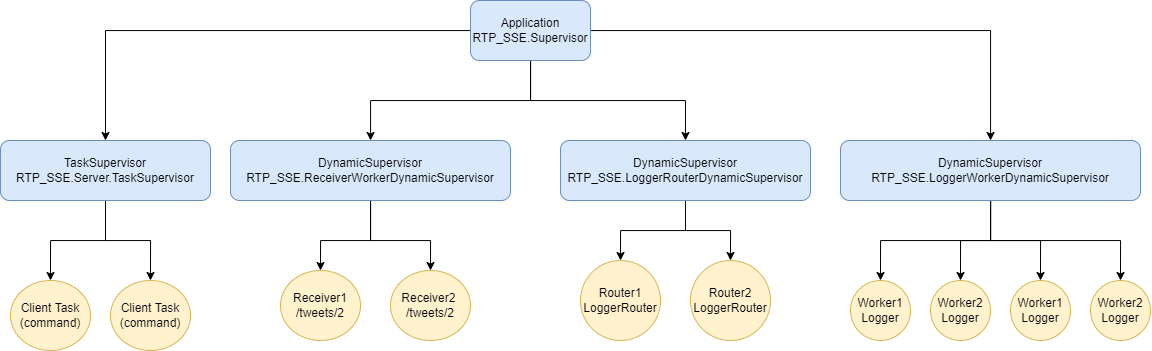

The diagram above was exported from draw.io. Its source (the exported page's mxGraphModel, read from the mxfile embedded in the PNG):
<mxGraphModel dx="1221" dy="1781" grid="1" gridSize="10" guides="1" tooltips="1" connect="1" arrows="1" fold="1" page="1" pageScale="1" pageWidth="850" pageHeight="1100" math="0" shadow="0">
  <root>
    <mxCell id="0" />
    <mxCell id="1" parent="0" />
    <mxCell id="bl8iyKsOtqv_iD1SOg7q-2" style="edgeStyle=orthogonalEdgeStyle;rounded=0;orthogonalLoop=1;jettySize=auto;html=1;" parent="1" source="bl8iyKsOtqv_iD1SOg7q-1" target="bl8iyKsOtqv_iD1SOg7q-3" edge="1">
      <mxGeometry relative="1" as="geometry">
        <mxPoint x="100" y="140" as="targetPoint" />
      </mxGeometry>
    </mxCell>
    <mxCell id="bl8iyKsOtqv_iD1SOg7q-10" value="" style="edgeStyle=orthogonalEdgeStyle;rounded=0;orthogonalLoop=1;jettySize=auto;html=1;" parent="1" source="bl8iyKsOtqv_iD1SOg7q-1" target="bl8iyKsOtqv_iD1SOg7q-9" edge="1">
      <mxGeometry relative="1" as="geometry" />
    </mxCell>
    <mxCell id="bl8iyKsOtqv_iD1SOg7q-17" value="" style="edgeStyle=orthogonalEdgeStyle;rounded=0;orthogonalLoop=1;jettySize=auto;html=1;" parent="1" source="bl8iyKsOtqv_iD1SOg7q-1" target="bl8iyKsOtqv_iD1SOg7q-16" edge="1">
      <mxGeometry relative="1" as="geometry" />
    </mxCell>
    <mxCell id="bl8iyKsOtqv_iD1SOg7q-24" value="" style="edgeStyle=orthogonalEdgeStyle;rounded=0;orthogonalLoop=1;jettySize=auto;html=1;" parent="1" source="bl8iyKsOtqv_iD1SOg7q-1" target="bl8iyKsOtqv_iD1SOg7q-23" edge="1">
      <mxGeometry relative="1" as="geometry" />
    </mxCell>
    <mxCell id="bl8iyKsOtqv_iD1SOg7q-1" value="Application&lt;br&gt;RTP_SSE.Supervisor" style="rounded=1;whiteSpace=wrap;html=1;fillColor=#dae8fc;strokeColor=#6c8ebf;" parent="1" vertex="1">
      <mxGeometry x="510" y="-10" width="120" height="60" as="geometry" />
    </mxCell>
    <mxCell id="bl8iyKsOtqv_iD1SOg7q-6" value="" style="edgeStyle=orthogonalEdgeStyle;rounded=0;orthogonalLoop=1;jettySize=auto;html=1;" parent="1" source="bl8iyKsOtqv_iD1SOg7q-3" target="bl8iyKsOtqv_iD1SOg7q-43" edge="1">
      <mxGeometry relative="1" as="geometry">
        <mxPoint x="60" y="270" as="targetPoint" />
      </mxGeometry>
    </mxCell>
    <mxCell id="bl8iyKsOtqv_iD1SOg7q-8" style="edgeStyle=orthogonalEdgeStyle;rounded=0;orthogonalLoop=1;jettySize=auto;html=1;" parent="1" source="bl8iyKsOtqv_iD1SOg7q-3" target="bl8iyKsOtqv_iD1SOg7q-7" edge="1">
      <mxGeometry relative="1" as="geometry" />
    </mxCell>
    <mxCell id="bl8iyKsOtqv_iD1SOg7q-3" value="TaskSupervisor&lt;br&gt;RTP_SSE.Server.TaskSupervisor" style="rounded=1;whiteSpace=wrap;html=1;fillColor=#dae8fc;strokeColor=#6c8ebf;" parent="1" vertex="1">
      <mxGeometry x="40" y="130" width="210" height="60" as="geometry" />
    </mxCell>
    <mxCell id="bl8iyKsOtqv_iD1SOg7q-7" value="Client Task (command)" style="ellipse;whiteSpace=wrap;html=1;rounded=1;fillColor=#fff2cc;strokeColor=#d6b656;" parent="1" vertex="1">
      <mxGeometry x="150" y="270" width="80" height="70" as="geometry" />
    </mxCell>
    <mxCell id="bl8iyKsOtqv_iD1SOg7q-13" value="" style="edgeStyle=orthogonalEdgeStyle;rounded=0;orthogonalLoop=1;jettySize=auto;html=1;entryX=0.5;entryY=0;entryDx=0;entryDy=0;" parent="1" source="bl8iyKsOtqv_iD1SOg7q-9" target="bl8iyKsOtqv_iD1SOg7q-42" edge="1">
      <mxGeometry relative="1" as="geometry">
        <mxPoint x="360" y="250" as="targetPoint" />
        <Array as="points">
          <mxPoint x="410" y="230" />
          <mxPoint x="360" y="230" />
        </Array>
      </mxGeometry>
    </mxCell>
    <mxCell id="bl8iyKsOtqv_iD1SOg7q-15" style="edgeStyle=orthogonalEdgeStyle;rounded=0;orthogonalLoop=1;jettySize=auto;html=1;entryX=0.5;entryY=0;entryDx=0;entryDy=0;" parent="1" source="bl8iyKsOtqv_iD1SOg7q-9" target="bl8iyKsOtqv_iD1SOg7q-14" edge="1">
      <mxGeometry relative="1" as="geometry">
        <Array as="points">
          <mxPoint x="410" y="230" />
          <mxPoint x="470" y="230" />
        </Array>
      </mxGeometry>
    </mxCell>
    <mxCell id="bl8iyKsOtqv_iD1SOg7q-9" value="DynamicSupervisor&lt;br&gt;RTP_SSE.ReceiverWorkerDynamicSupervisor" style="rounded=1;whiteSpace=wrap;html=1;fillColor=#dae8fc;strokeColor=#6c8ebf;" parent="1" vertex="1">
      <mxGeometry x="270" y="130" width="280" height="60" as="geometry" />
    </mxCell>
    <mxCell id="bl8iyKsOtqv_iD1SOg7q-14" value="Receiver2&amp;nbsp;&lt;br&gt;/tweets/2" style="ellipse;whiteSpace=wrap;html=1;rounded=1;fillColor=#fff2cc;strokeColor=#d6b656;" parent="1" vertex="1">
      <mxGeometry x="430" y="260" width="80" height="70" as="geometry" />
    </mxCell>
    <mxCell id="bl8iyKsOtqv_iD1SOg7q-20" value="" style="edgeStyle=orthogonalEdgeStyle;rounded=0;orthogonalLoop=1;jettySize=auto;html=1;" parent="1" source="bl8iyKsOtqv_iD1SOg7q-16" target="bl8iyKsOtqv_iD1SOg7q-38" edge="1">
      <mxGeometry relative="1" as="geometry">
        <mxPoint x="630" y="270" as="targetPoint" />
      </mxGeometry>
    </mxCell>
    <mxCell id="bl8iyKsOtqv_iD1SOg7q-22" value="" style="edgeStyle=orthogonalEdgeStyle;rounded=0;orthogonalLoop=1;jettySize=auto;html=1;" parent="1" source="bl8iyKsOtqv_iD1SOg7q-16" target="bl8iyKsOtqv_iD1SOg7q-44" edge="1">
      <mxGeometry relative="1" as="geometry">
        <mxPoint x="770" y="270" as="targetPoint" />
      </mxGeometry>
    </mxCell>
    <mxCell id="bl8iyKsOtqv_iD1SOg7q-16" value="DynamicSupervisor&lt;br&gt;RTP_SSE.LoggerRouterDynamicSupervisor" style="whiteSpace=wrap;html=1;rounded=1;fillColor=#dae8fc;strokeColor=#6c8ebf;" parent="1" vertex="1">
      <mxGeometry x="600" y="130" width="250" height="60" as="geometry" />
    </mxCell>
    <mxCell id="bl8iyKsOtqv_iD1SOg7q-27" value="" style="edgeStyle=orthogonalEdgeStyle;rounded=0;orthogonalLoop=1;jettySize=auto;html=1;" parent="1" source="bl8iyKsOtqv_iD1SOg7q-23" target="bl8iyKsOtqv_iD1SOg7q-26" edge="1">
      <mxGeometry relative="1" as="geometry" />
    </mxCell>
    <mxCell id="bl8iyKsOtqv_iD1SOg7q-31" style="edgeStyle=orthogonalEdgeStyle;rounded=0;orthogonalLoop=1;jettySize=auto;html=1;" parent="1" source="bl8iyKsOtqv_iD1SOg7q-23" target="bl8iyKsOtqv_iD1SOg7q-34" edge="1">
      <mxGeometry relative="1" as="geometry">
        <mxPoint x="1065" y="280" as="targetPoint" />
      </mxGeometry>
    </mxCell>
    <mxCell id="bl8iyKsOtqv_iD1SOg7q-32" style="edgeStyle=orthogonalEdgeStyle;rounded=0;orthogonalLoop=1;jettySize=auto;html=1;" parent="1" source="bl8iyKsOtqv_iD1SOg7q-23" target="bl8iyKsOtqv_iD1SOg7q-37" edge="1">
      <mxGeometry relative="1" as="geometry">
        <mxPoint x="1200" y="240" as="targetPoint" />
      </mxGeometry>
    </mxCell>
    <mxCell id="bl8iyKsOtqv_iD1SOg7q-33" style="edgeStyle=orthogonalEdgeStyle;rounded=0;orthogonalLoop=1;jettySize=auto;html=1;" parent="1" source="bl8iyKsOtqv_iD1SOg7q-23" target="bl8iyKsOtqv_iD1SOg7q-36" edge="1">
      <mxGeometry relative="1" as="geometry">
        <mxPoint x="1135" y="275" as="targetPoint" />
      </mxGeometry>
    </mxCell>
    <mxCell id="bl8iyKsOtqv_iD1SOg7q-23" value="DynamicSupervisor&lt;br&gt;RTP_SSE.LoggerWorkerDynamicSupervisor" style="whiteSpace=wrap;html=1;rounded=1;fillColor=#dae8fc;strokeColor=#6c8ebf;" parent="1" vertex="1">
      <mxGeometry x="880" y="130" width="300" height="60" as="geometry" />
    </mxCell>
    <mxCell id="bl8iyKsOtqv_iD1SOg7q-26" value="Worker1&lt;br&gt;Logger" style="ellipse;whiteSpace=wrap;html=1;rounded=1;fillColor=#fff2cc;strokeColor=#d6b656;" parent="1" vertex="1">
      <mxGeometry x="890" y="270" width="60" height="60" as="geometry" />
    </mxCell>
    <mxCell id="bl8iyKsOtqv_iD1SOg7q-34" value="Worker2&lt;br&gt;Logger" style="ellipse;whiteSpace=wrap;html=1;rounded=1;fillColor=#fff2cc;strokeColor=#d6b656;" parent="1" vertex="1">
      <mxGeometry x="970" y="270" width="60" height="60" as="geometry" />
    </mxCell>
    <mxCell id="bl8iyKsOtqv_iD1SOg7q-36" value="Worker1&lt;br&gt;Logger" style="ellipse;whiteSpace=wrap;html=1;rounded=1;fillColor=#fff2cc;strokeColor=#d6b656;" parent="1" vertex="1">
      <mxGeometry x="1050" y="270" width="60" height="60" as="geometry" />
    </mxCell>
    <mxCell id="bl8iyKsOtqv_iD1SOg7q-37" value="Worker2&lt;br&gt;Logger" style="ellipse;whiteSpace=wrap;html=1;rounded=1;fillColor=#fff2cc;strokeColor=#d6b656;" parent="1" vertex="1">
      <mxGeometry x="1130" y="270" width="60" height="60" as="geometry" />
    </mxCell>
    <mxCell id="bl8iyKsOtqv_iD1SOg7q-38" value="Router1&lt;br&gt;LoggerRouter" style="ellipse;whiteSpace=wrap;html=1;rounded=1;fillColor=#fff2cc;strokeColor=#d6b656;" parent="1" vertex="1">
      <mxGeometry x="620" y="250" width="80" height="80" as="geometry" />
    </mxCell>
    <mxCell id="bl8iyKsOtqv_iD1SOg7q-42" value="Receiver1&lt;br&gt;/tweets/2" style="ellipse;whiteSpace=wrap;html=1;rounded=1;fillColor=#fff2cc;strokeColor=#d6b656;" parent="1" vertex="1">
      <mxGeometry x="320" y="260" width="80" height="70" as="geometry" />
    </mxCell>
    <mxCell id="bl8iyKsOtqv_iD1SOg7q-43" value="Client Task (command)" style="ellipse;whiteSpace=wrap;html=1;rounded=1;fillColor=#fff2cc;strokeColor=#d6b656;" parent="1" vertex="1">
      <mxGeometry x="50" y="270" width="80" height="70" as="geometry" />
    </mxCell>
    <mxCell id="bl8iyKsOtqv_iD1SOg7q-44" value="Router2&lt;br&gt;LoggerRouter" style="ellipse;whiteSpace=wrap;html=1;rounded=1;fillColor=#fff2cc;strokeColor=#d6b656;" parent="1" vertex="1">
      <mxGeometry x="730" y="250" width="80" height="80" as="geometry" />
    </mxCell>
  </root>
</mxGraphModel>